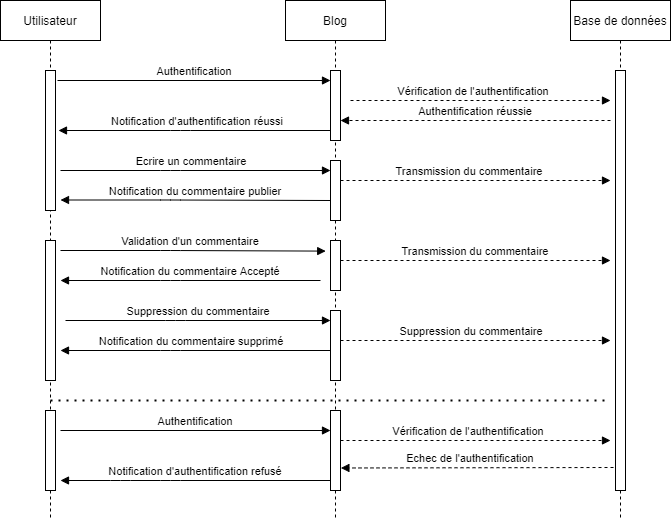

The diagram above was exported from draw.io. Its source (the exported page's mxGraphModel, read from the mxfile embedded in the PNG):
<mxGraphModel dx="1038" dy="607" grid="1" gridSize="10" guides="1" tooltips="1" connect="1" arrows="1" fold="1" page="1" pageScale="1" pageWidth="850" pageHeight="1100" math="0" shadow="0">
  <root>
    <mxCell id="z0orqOw5wTXGl3lv8Xri-0" />
    <mxCell id="z0orqOw5wTXGl3lv8Xri-1" parent="z0orqOw5wTXGl3lv8Xri-0" />
    <mxCell id="z0orqOw5wTXGl3lv8Xri-2" value="Utilisateur" style="shape=umlLifeline;perimeter=lifelinePerimeter;container=1;collapsible=0;recursiveResize=0;rounded=0;shadow=0;strokeWidth=1;" parent="z0orqOw5wTXGl3lv8Xri-1" vertex="1">
      <mxGeometry x="90" y="80" width="100" height="520" as="geometry" />
    </mxCell>
    <mxCell id="z0orqOw5wTXGl3lv8Xri-3" value="" style="points=[];perimeter=orthogonalPerimeter;rounded=0;shadow=0;strokeWidth=1;" parent="z0orqOw5wTXGl3lv8Xri-2" vertex="1">
      <mxGeometry x="45" y="240" width="10" height="140" as="geometry" />
    </mxCell>
    <mxCell id="PftXMT_Hr8T5rjpzw9ju-0" value="" style="points=[];perimeter=orthogonalPerimeter;rounded=0;shadow=0;strokeWidth=1;" parent="z0orqOw5wTXGl3lv8Xri-2" vertex="1">
      <mxGeometry x="45" y="410" width="10" height="80" as="geometry" />
    </mxCell>
    <mxCell id="poFMxKPqhtYWurihDonm-0" value="" style="points=[];perimeter=orthogonalPerimeter;rounded=0;shadow=0;strokeWidth=1;" vertex="1" parent="z0orqOw5wTXGl3lv8Xri-2">
      <mxGeometry x="45" y="70" width="10" height="140" as="geometry" />
    </mxCell>
    <mxCell id="z0orqOw5wTXGl3lv8Xri-4" value="Blog" style="shape=umlLifeline;perimeter=lifelinePerimeter;container=1;collapsible=0;recursiveResize=0;rounded=0;shadow=0;strokeWidth=1;" parent="z0orqOw5wTXGl3lv8Xri-1" vertex="1">
      <mxGeometry x="375" y="80" width="100" height="520" as="geometry" />
    </mxCell>
    <mxCell id="z0orqOw5wTXGl3lv8Xri-5" value="" style="points=[];perimeter=orthogonalPerimeter;rounded=0;shadow=0;strokeWidth=1;" parent="z0orqOw5wTXGl3lv8Xri-4" vertex="1">
      <mxGeometry x="45" y="70" width="10" height="70" as="geometry" />
    </mxCell>
    <mxCell id="VLCKarfzd3Bt_r8UhYWd-0" value="" style="points=[];perimeter=orthogonalPerimeter;rounded=0;shadow=0;strokeWidth=1;" parent="z0orqOw5wTXGl3lv8Xri-4" vertex="1">
      <mxGeometry x="45" y="240" width="10" height="50" as="geometry" />
    </mxCell>
    <mxCell id="VLCKarfzd3Bt_r8UhYWd-1" value="" style="points=[];perimeter=orthogonalPerimeter;rounded=0;shadow=0;strokeWidth=1;" parent="z0orqOw5wTXGl3lv8Xri-4" vertex="1">
      <mxGeometry x="45" y="310" width="10" height="70" as="geometry" />
    </mxCell>
    <mxCell id="2eqt43GJqCpgQTU58-aP-1" value="" style="points=[];perimeter=orthogonalPerimeter;rounded=0;shadow=0;strokeWidth=1;" parent="z0orqOw5wTXGl3lv8Xri-4" vertex="1">
      <mxGeometry x="45" y="160" width="10" height="60" as="geometry" />
    </mxCell>
    <mxCell id="PftXMT_Hr8T5rjpzw9ju-2" value="" style="points=[];perimeter=orthogonalPerimeter;rounded=0;shadow=0;strokeWidth=1;" parent="z0orqOw5wTXGl3lv8Xri-4" vertex="1">
      <mxGeometry x="45" y="410" width="10" height="80" as="geometry" />
    </mxCell>
    <mxCell id="z0orqOw5wTXGl3lv8Xri-6" value="Authentification" style="verticalAlign=bottom;endArrow=block;shadow=0;strokeWidth=1;" parent="z0orqOw5wTXGl3lv8Xri-1" edge="1">
      <mxGeometry relative="1" as="geometry">
        <mxPoint x="147" y="160" as="sourcePoint" />
        <mxPoint x="420" y="160" as="targetPoint" />
      </mxGeometry>
    </mxCell>
    <mxCell id="z0orqOw5wTXGl3lv8Xri-8" value="Base de données" style="shape=umlLifeline;perimeter=lifelinePerimeter;container=1;collapsible=0;recursiveResize=0;rounded=0;shadow=0;strokeWidth=1;" parent="z0orqOw5wTXGl3lv8Xri-1" vertex="1">
      <mxGeometry x="660" y="80" width="100" height="520" as="geometry" />
    </mxCell>
    <mxCell id="z0orqOw5wTXGl3lv8Xri-9" value="" style="points=[];perimeter=orthogonalPerimeter;rounded=0;shadow=0;strokeWidth=1;" parent="z0orqOw5wTXGl3lv8Xri-8" vertex="1">
      <mxGeometry x="45" y="70" width="10" height="420" as="geometry" />
    </mxCell>
    <mxCell id="z0orqOw5wTXGl3lv8Xri-10" value="Transmission du commentaire" style="verticalAlign=bottom;endArrow=block;shadow=0;strokeWidth=1;dashed=1;" parent="z0orqOw5wTXGl3lv8Xri-1" edge="1">
      <mxGeometry x="-0.0476" relative="1" as="geometry">
        <mxPoint x="430" y="260" as="sourcePoint" />
        <mxPoint x="700" y="260" as="targetPoint" />
        <mxPoint as="offset" />
      </mxGeometry>
    </mxCell>
    <mxCell id="z0orqOw5wTXGl3lv8Xri-15" value="Notification du commentaire Accepté" style="verticalAlign=bottom;endArrow=block;shadow=0;strokeWidth=1;" parent="z0orqOw5wTXGl3lv8Xri-1" edge="1">
      <mxGeometry relative="1" as="geometry">
        <mxPoint x="410" y="360" as="sourcePoint" />
        <mxPoint x="150" y="360" as="targetPoint" />
        <Array as="points">
          <mxPoint x="260" y="360" />
        </Array>
        <mxPoint as="offset" />
      </mxGeometry>
    </mxCell>
    <mxCell id="TQDDmQKPuZilKhEN1QdX-0" value="Suppression du commentaire" style="verticalAlign=bottom;endArrow=block;shadow=0;strokeWidth=1;" parent="z0orqOw5wTXGl3lv8Xri-1" edge="1">
      <mxGeometry relative="1" as="geometry">
        <mxPoint x="155" y="400" as="sourcePoint" />
        <mxPoint x="420" y="400" as="targetPoint" />
        <Array as="points">
          <mxPoint x="265" y="400" />
        </Array>
        <mxPoint as="offset" />
      </mxGeometry>
    </mxCell>
    <mxCell id="TQDDmQKPuZilKhEN1QdX-1" value="Suppression du commentaire" style="verticalAlign=bottom;endArrow=block;shadow=0;strokeWidth=1;dashed=1;" parent="z0orqOw5wTXGl3lv8Xri-1" edge="1">
      <mxGeometry x="-0.0303" relative="1" as="geometry">
        <mxPoint x="430" y="420" as="sourcePoint" />
        <mxPoint x="700" y="420" as="targetPoint" />
        <mxPoint as="offset" />
      </mxGeometry>
    </mxCell>
    <mxCell id="TQDDmQKPuZilKhEN1QdX-2" value="Notification du commentaire supprimé" style="verticalAlign=bottom;endArrow=block;shadow=0;strokeWidth=1;" parent="z0orqOw5wTXGl3lv8Xri-1" edge="1">
      <mxGeometry x="0.027" relative="1" as="geometry">
        <mxPoint x="420" y="430" as="sourcePoint" />
        <mxPoint x="150" y="430" as="targetPoint" />
        <Array as="points">
          <mxPoint x="260" y="430" />
        </Array>
        <mxPoint as="offset" />
      </mxGeometry>
    </mxCell>
    <mxCell id="GU0qTW4I4HEBlbGXfFgH-0" value="Vérification de l'authentification" style="verticalAlign=bottom;endArrow=block;shadow=0;strokeWidth=1;dashed=1;" parent="z0orqOw5wTXGl3lv8Xri-1" edge="1">
      <mxGeometry x="-0.0526" relative="1" as="geometry">
        <mxPoint x="440" y="180" as="sourcePoint" />
        <mxPoint x="700" y="180" as="targetPoint" />
        <mxPoint as="offset" />
      </mxGeometry>
    </mxCell>
    <mxCell id="cB1D88d4szjfQ8hNTjlq-8" value="Notification d'authentification réussi" style="verticalAlign=bottom;endArrow=block;shadow=0;strokeWidth=1;" parent="z0orqOw5wTXGl3lv8Xri-1" edge="1">
      <mxGeometry x="-0.0256" relative="1" as="geometry">
        <mxPoint x="420" y="210" as="sourcePoint" />
        <mxPoint x="148" y="210" as="targetPoint" />
        <Array as="points">
          <mxPoint x="270" y="210" />
        </Array>
        <mxPoint as="offset" />
      </mxGeometry>
    </mxCell>
    <mxCell id="cB1D88d4szjfQ8hNTjlq-12" value="Notification d'authentification refusé" style="verticalAlign=bottom;endArrow=block;shadow=0;strokeWidth=1;" parent="z0orqOw5wTXGl3lv8Xri-1" edge="1">
      <mxGeometry relative="1" as="geometry">
        <mxPoint x="420" y="560" as="sourcePoint" />
        <mxPoint x="150" y="560" as="targetPoint" />
        <Array as="points">
          <mxPoint x="260" y="560" />
          <mxPoint x="210" y="560" />
        </Array>
        <mxPoint as="offset" />
      </mxGeometry>
    </mxCell>
    <mxCell id="cB1D88d4szjfQ8hNTjlq-13" value="Ecrire un commentaire" style="verticalAlign=bottom;endArrow=block;shadow=0;strokeWidth=1;" parent="z0orqOw5wTXGl3lv8Xri-1" edge="1">
      <mxGeometry x="-0.0303" relative="1" as="geometry">
        <mxPoint x="150" y="250" as="sourcePoint" />
        <mxPoint x="420" y="250" as="targetPoint" />
        <Array as="points">
          <mxPoint x="260" y="250" />
        </Array>
        <mxPoint as="offset" />
      </mxGeometry>
    </mxCell>
    <mxCell id="2eqt43GJqCpgQTU58-aP-0" value="Validation d'un commentaire" style="verticalAlign=bottom;endArrow=block;shadow=0;strokeWidth=1;entryX=-0.48;entryY=0.212;entryDx=0;entryDy=0;entryPerimeter=0;" parent="z0orqOw5wTXGl3lv8Xri-1" target="VLCKarfzd3Bt_r8UhYWd-0" edge="1">
      <mxGeometry x="-0.02" relative="1" as="geometry">
        <mxPoint x="150" y="330" as="sourcePoint" />
        <mxPoint x="370" y="330" as="targetPoint" />
        <Array as="points">
          <mxPoint x="260" y="330" />
        </Array>
        <mxPoint as="offset" />
      </mxGeometry>
    </mxCell>
    <mxCell id="2eqt43GJqCpgQTU58-aP-2" value="Transmission du commentaire" style="verticalAlign=bottom;endArrow=block;shadow=0;strokeWidth=1;dashed=1;" parent="z0orqOw5wTXGl3lv8Xri-1" edge="1">
      <mxGeometry relative="1" as="geometry">
        <mxPoint x="430" y="340" as="sourcePoint" />
        <mxPoint x="700" y="340" as="targetPoint" />
        <mxPoint as="offset" />
        <Array as="points">
          <mxPoint x="580" y="340" />
        </Array>
      </mxGeometry>
    </mxCell>
    <mxCell id="2eqt43GJqCpgQTU58-aP-3" value="Notification du commentaire publier" style="verticalAlign=bottom;endArrow=block;shadow=0;strokeWidth=1;" parent="z0orqOw5wTXGl3lv8Xri-1" edge="1">
      <mxGeometry relative="1" as="geometry">
        <mxPoint x="420" y="280" as="sourcePoint" />
        <mxPoint x="150" y="279.5" as="targetPoint" />
        <Array as="points">
          <mxPoint x="260" y="279.5" />
        </Array>
        <mxPoint as="offset" />
      </mxGeometry>
    </mxCell>
    <mxCell id="2eqt43GJqCpgQTU58-aP-4" value="Echec de l'authentification" style="verticalAlign=bottom;endArrow=block;shadow=0;strokeWidth=1;dashed=1;entryX=0.554;entryY=0.899;entryDx=0;entryDy=0;entryPerimeter=0;" parent="z0orqOw5wTXGl3lv8Xri-1" target="z0orqOw5wTXGl3lv8Xri-4" edge="1">
      <mxGeometry x="0.0483" relative="1" as="geometry">
        <mxPoint x="703" y="547" as="sourcePoint" />
        <mxPoint x="430" y="560" as="targetPoint" />
        <mxPoint as="offset" />
      </mxGeometry>
    </mxCell>
    <mxCell id="2eqt43GJqCpgQTU58-aP-5" value="Authentification réussie" style="verticalAlign=bottom;endArrow=block;shadow=0;strokeWidth=1;dashed=1;" parent="z0orqOw5wTXGl3lv8Xri-1" edge="1">
      <mxGeometry relative="1" as="geometry">
        <mxPoint x="700" y="200" as="sourcePoint" />
        <mxPoint x="430" y="200" as="targetPoint" />
        <mxPoint as="offset" />
      </mxGeometry>
    </mxCell>
    <mxCell id="PftXMT_Hr8T5rjpzw9ju-1" value="" style="endArrow=none;dashed=1;html=1;dashPattern=1 3;strokeWidth=2;" parent="z0orqOw5wTXGl3lv8Xri-1" edge="1">
      <mxGeometry width="50" height="50" relative="1" as="geometry">
        <mxPoint x="140" y="480" as="sourcePoint" />
        <mxPoint x="700" y="480" as="targetPoint" />
      </mxGeometry>
    </mxCell>
    <mxCell id="PftXMT_Hr8T5rjpzw9ju-3" value="Vérification de l'authentification" style="verticalAlign=bottom;endArrow=block;shadow=0;strokeWidth=1;dashed=1;" parent="z0orqOw5wTXGl3lv8Xri-1" edge="1">
      <mxGeometry x="-0.0526" relative="1" as="geometry">
        <mxPoint x="430" y="520" as="sourcePoint" />
        <mxPoint x="700" y="520" as="targetPoint" />
        <mxPoint as="offset" />
      </mxGeometry>
    </mxCell>
    <mxCell id="PftXMT_Hr8T5rjpzw9ju-4" value="Authentification" style="verticalAlign=bottom;endArrow=block;shadow=0;strokeWidth=1;" parent="z0orqOw5wTXGl3lv8Xri-1" edge="1">
      <mxGeometry relative="1" as="geometry">
        <mxPoint x="150" y="510" as="sourcePoint" />
        <mxPoint x="420" y="510" as="targetPoint" />
      </mxGeometry>
    </mxCell>
  </root>
</mxGraphModel>